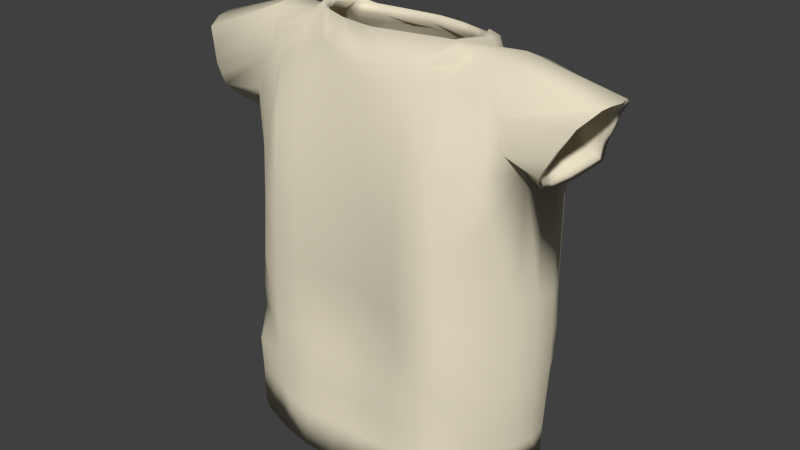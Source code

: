 # Source: shirt.blend  (saved by Blender 2.71.0; exported with 4.5.12 LTS)
import bpy
from mathutils import Matrix  # noqa: F401  (used for matrix-valued properties, if any)

bpy.ops.wm.read_factory_settings(use_empty=True)
scene = bpy.context.scene
scene.name = 'Scene'

# ---- collections
col_collection_1 = bpy.data.collections.new('Collection 1'); scene.collection.children.link(col_collection_1)

# ---- materials (node trees are filled in below, after node groups)
mat_material = bpy.data.materials.new('Material')
mat_material.alpha_threshold = 0.0
mat_material.use_transparent_shadow = False
mat_material.diffuse_color = (0.8, 0.7334, 0.5536, 1.0)
mat_material.roughness = 0.5
mat_material.specular_intensity = 0.0
mat_material.line_color = (0.0, 0.0, 0.0, 1.0)

# ---- material node trees

# ---- world
world_world = bpy.data.worlds.new('World'); scene.world = world_world
world_world.color = (0.05088, 0.05088, 0.05088)
world_world.use_sun_shadow = False
world_world.sun_shadow_jitter_overblur = 0.0
world_world.cycles.sampling_method = 'MANUAL'
world_world.cycles.sample_map_resolution = 256

# ---- meshes
me_torus_002 = bpy.data.meshes.new('Torus.002')
me_torus_002.from_pydata([(5.003, 1.418, -1.045), (4.978, -1.471, -0.9869), (4.971, -1.387, -2.439), (4.948, 1.422, -2.351), (-0.1941, -0.8073, -1.067), (-0.1939, -0.8084, -2.364), (-0.4109, 0.7525, -2.33), (4.979, 0.01458, -0.7347), (4.809, 1.871, -1.729), (3.111, 1.523, -0.9635), (4.978, -1.833, -1.714), (3.115, -1.397, -1.04), (4.978, 0.02256, -2.675), (3.102, -1.339, -2.369), (3.115, 1.4, -2.422), (-0.7386, 0.01518, -0.9017), (-0.5517, 0.9467, -1.714), (-0.237, -1.01, -1.714), (-0.7498, 0.01518, -2.517), (3.093, 0.01525, -0.7285), (3.106, -1.275, -1.728), (3.094, 0.01525, -2.689), (3.107, 1.647, -1.714), (4.978, -0.696, -0.8377), (4.87, 1.672, -2.083), (1.624, 1.465, -0.9539), (4.978, -1.722, -2.106), (1.653, -1.312, -1.094), (4.971, 0.8319, -2.631), (1.698, -1.313, -2.364), (1.62, 1.332, -2.435), (-0.4742, -0.6278, -0.9672), (-0.4916, 0.9205, -2.069), (-0.2745, -0.9041, -2.066), (5.001, 0.7625, -0.8345), (4.902, 1.674, -1.354), (4.059, 1.461, -1.008), (4.978, -1.694, -1.321), (4.047, -1.316, -1.01), (4.978, -0.6664, -2.574), (3.921, -1.384, -2.452), (4.035, 1.391, -2.38), (-0.4902, 0.9189, -1.36), (-0.2739, -0.9033, -1.362), (-0.4615, -0.6341, -2.468), (-0.7953, 0.03866, -1.133), (-0.8528, 0.01521, -2.24), (3.115, -0.7946, -0.8502), (3.114, 0.8237, -0.7888), (4.047, 0.01525, -0.7217), (0.698, 0.012, -0.7594), (3.108, -1.352, -2.102), (3.115, -1.409, -1.323), (4.046, -1.544, -1.714), (1.451, -1.326, -1.714), (3.115, 0.8251, -2.672), (3.115, -0.7929, -2.569), (4.046, 0.01525, -2.692), (0.6926, 0.01525, -2.693), (3.115, 1.543, -2.13), (3.109, 1.613, -1.284), (1.569, 1.635, -1.714), (3.942, 1.789, -1.723), (-0.8019, -0.4517, -2.154), (1.17, -0.711, -0.8901), (1.528, -1.397, -2.088), (1.144, 0.7402, -2.678), (3.988, 1.603, -2.105), (-0.7005, -0.5561, -1.209), (4.047, -0.7378, -0.8166), (4.055, 0.8022, -0.812), (1.178, 0.7221, -0.7762), (4.012, -1.543, -2.113), (4.046, -1.581, -1.311), (1.528, -1.397, -1.339), (4.043, 0.8287, -2.65), (4.032, -0.7164, -2.596), (1.146, -0.711, -2.53), (1.601, 1.55, -2.133), (1.601, 1.55, -1.285), (3.996, 1.659, -1.319), (4.978, -1.074, -0.9266), (4.922, 1.564, -2.243), (0.5548, 1.226, -0.9723), (4.973, -1.521, -2.347), (0.6654, -1.186, -1.081), (4.966, 1.213, -2.522), (0.6527, -1.184, -2.344), (0.4996, 1.313, -2.472), (-0.2637, -0.7252, -1.03), (-0.4031, 0.7794, -2.261), (-0.2133, -0.8301, -2.236), (-0.4502, 0.6956, -2.366), (5.014, 0.9589, -0.9313), (4.971, 1.486, -1.16), (4.53, 1.422, -1.033), (4.978, -1.616, -1.079), (4.524, -1.428, -1.009), (4.978, -1.005, -2.495), (4.437, -1.365, -2.448), (4.488, 1.394, -2.359), (-0.4508, 0.6942, -1.068), (-0.3847, 0.7393, -1.168), (-0.2132, -0.8288, -1.194), (-0.2612, -0.7273, -2.403), (-0.3911, -0.9618, -1.714), (-0.6326, 0.9128, -1.714), (-0.7065, 0.01516, -1.091), (3.115, -1.196, -0.9439), (3.113, 1.059, -0.8657), (4.513, 0.01484, -0.73), (2.364, 0.01525, -0.7319), (3.104, -1.433, -2.264), (3.115, -1.497, -1.158), (4.512, -1.635, -1.714), (2.473, -1.297, -1.714), (3.115, 1.198, -2.583), (3.107, -1.161, -2.477), (4.512, 0.01938, -2.681), (2.363, 0.01525, -2.686), (3.115, 1.509, -2.309), (3.11, 1.542, -1.079), (0.5019, 1.555, -1.714), (3.531, 1.71, -1.718), (4.978, -0.3491, -0.7702), (4.825, 1.809, -1.913), (2.577, 1.492, -0.9584), (4.978, -1.81, -1.922), (2.601, -1.322, -1.056), (4.975, 0.4229, -2.68), (2.595, -1.297, -2.403), (2.576, 1.373, -2.43), (-0.7042, -0.4285, -0.92), (-0.5351, 0.9806, -1.896), (-0.249, -0.9547, -1.896), (-0.4165, 0.5389, -2.467), (4.988, 0.3959, -0.7472), (4.84, 1.819, -1.544), (3.583, 1.484, -0.9817), (4.978, -1.786, -1.506), (3.581, -1.35, -1.019), (4.978, -0.334, -2.637), (3.507, -1.266, -2.385), (3.577, 1.38, -2.404), (-0.5017, 0.6107, -0.8971), (-0.5352, 0.9804, -1.532), (-0.2486, -0.9545, -1.532), (-0.7256, -0.503, -2.511), (-0.7125, 0.01516, -2.333), (3.102, -0.3897, -0.771), (3.102, 0.4202, -0.7253), (3.581, 0.01525, -0.7206), (3.113, -1.29, -1.919), (3.115, -1.311, -1.508), (3.581, -1.403, -1.714), (0.3853, -1.181, -1.714), (3.103, 0.4202, -2.698), (3.103, -0.3897, -2.647), (3.581, 0.01525, -2.697), (3.111, 1.617, -1.928), (3.107, 1.654, -1.499), (2.534, 1.635, -1.714), (4.361, 1.851, -1.727), (-0.4645, -0.7697, -2.043), (-0.8464, -0.2056, -2.23), (-0.5638, -0.5009, -2.257), (1.535, -1.074, -0.9867), (0.5698, -0.3479, -0.7778), (2.498, -0.7528, -0.8598), (0.5572, -0.9292, -0.8964), (1.58, -1.427, -2.237), (1.485, -1.356, -1.917), (2.512, -1.391, -2.095), (0.4411, -1.231, -2.086), (1.521, 1.103, -2.592), (0.6046, 0.3403, -2.68), (2.489, 0.7826, -2.672), (0.525, 0.8507, -2.65), (4.021, 1.514, -2.27), (3.957, 1.724, -1.925), (3.56, 1.545, -2.12), (4.419, 1.637, -2.091), (-0.4635, -0.7694, -1.382), (-0.8099, -0.407, -1.23), (-0.5697, -0.5011, -1.175), (-0.6927, 0.4863, -1.195), (-0.6186, 0.7576, -1.369), (-0.281, 0.03104, -3.166), (-0.8038, 0.3966, -2.185), (-0.6194, 0.7588, -2.061), (-0.5604, 0.4612, -2.28), (4.047, -1.111, -0.9066), (4.047, -0.3764, -0.7469), (4.512, -0.7066, -0.8266), (3.581, -0.7779, -0.8275), (4.048, 0.4166, -0.7332), (4.061, 1.013, -0.9019), (4.53, 0.7833, -0.8275), (3.581, 0.8262, -0.796), (0.5954, 0.3322, -0.739), (1.534, 0.9693, -0.8544), (2.498, 0.7826, -0.7897), (0.6065, 0.7671, -0.7472), (3.951, -1.414, -2.282), (4.046, -1.586, -1.925), (4.5, -1.633, -2.109), (3.561, -1.434, -2.111), (4.046, -1.571, -1.503), (4.047, -1.563, -1.136), (4.512, -1.592, -1.317), (3.581, -1.523, -1.314), (1.485, -1.356, -1.511), (1.579, -1.427, -1.19), (2.515, -1.409, -1.331), (0.4409, -1.232, -1.341), (4.04, 1.202, -2.547), (4.045, 0.4212, -2.691), (4.506, 0.831, -2.636), (3.58, 0.8263, -2.665), (4.046, -0.3677, -2.664), (3.965, -1.032, -2.508), (4.51, -0.6823, -2.585), (3.574, -0.767, -2.588), (0.7068, -0.3341, -2.685), (1.521, -1.074, -2.436), (2.49, -0.7528, -2.56), (0.5255, -0.926, -2.522), (1.621, 1.508, -2.318), (1.585, 1.592, -1.928), (0.5024, 1.434, -2.122), (2.559, 1.553, -2.132), (1.585, 1.592, -1.5), (1.62, 1.508, -1.072), (0.5023, 1.434, -1.306), (2.559, 1.58, -1.285), (3.957, 1.768, -1.519), (4.041, 1.51, -1.122), (3.558, 1.632, -1.297), (4.44, 1.684, -1.342), (-0.3645, -0.7064, -2.231), (0.5795, -0.9991, -0.9566), (0.4746, -1.277, -2.247), (0.5565, 1.026, -2.609), (4.466, 1.529, -2.252), (-0.398, -0.8799, -1.528), (-0.6323, 0.2491, -2.34), (3.581, -1.156, -0.919), (3.58, 0.4221, -0.7259), (0.3304, 0.6872, -0.7303), (3.52, -1.405, -2.278), (3.581, -1.481, -1.504), (0.4125, -1.187, -1.518), (3.578, 1.205, -2.568), (3.581, -0.3877, -2.665), (0.379, -0.8222, -2.565), (2.573, 1.512, -2.315), (2.546, 1.614, -1.5), (4.386, 1.812, -1.535), (-0.3975, -0.8805, -1.9), (-0.7134, -0.2633, -2.3), (2.55, -1.137, -0.9538), (2.414, -0.3688, -0.7781), (0.3214, -0.6625, -0.8343), (2.545, -1.436, -2.253), (2.489, -1.351, -1.918), (0.4125, -1.187, -1.91), (2.545, 1.161, -2.588), (2.405, 0.3989, -2.698), (0.3787, 0.8518, -2.668), (3.576, 1.484, -2.292), (3.543, 1.66, -1.929), (4.377, 1.789, -1.918), (-0.3636, -0.7052, -1.2), (-0.7199, -0.264, -1.129), (0.9594, 0.05117, -2.811), (-0.5285, 0.5714, -1.193), (-0.6086, 0.8474, -1.528), (-0.6081, 0.8482, -1.9), (-0.53, 0.5753, -2.238), (4.512, -1.084, -0.9133), (4.512, -0.3575, -0.7628), (3.581, -0.3895, -0.7496), (4.519, 0.4044, -0.7426), (4.54, 0.985, -0.9222), (3.583, 1.047, -0.8798), (2.414, 0.3989, -0.7282), (2.55, 1.024, -0.8597), (0.6232, 0.9513, -0.7958), (4.459, -1.465, -2.277), (4.512, -1.666, -1.922), (3.58, -1.457, -1.924), (4.512, -1.62, -1.506), (4.512, -1.555, -1.145), (3.581, -1.525, -1.142), (2.489, -1.353, -1.51), (2.549, -1.465, -1.172), (0.4731, -1.277, -1.179), (4.502, 1.211, -2.529), (4.51, 0.4224, -2.683), (3.581, 0.4202, -2.697), (4.512, -0.3441, -2.646), (4.472, -1.001, -2.505), (3.524, -1.1, -2.497), (2.405, -0.3688, -2.64), (2.543, -1.126, -2.469), (0.5566, -0.9973, -2.465), (0.5066, 1.375, -2.338), (0.5019, 1.495, -1.917), (2.546, 1.61, -1.928), (0.5019, 1.495, -1.51), (0.5093, 1.367, -1.087), (2.572, 1.522, -1.075), (3.537, 1.708, -1.504), (3.579, 1.509, -1.096), (4.502, 1.489, -1.146), (-0.102, 0.6534, -0.8749), (-0.09774, 0.7364, -2.544), (-0.1033, -0.6913, -2.507), (-0.1077, -0.6602, -0.8835), (-0.8094, 0.02513, -1.182), (-0.8094, 0.1101, -1.181), (-0.8094, 0.1938, -1.192), (-0.8094, 0.2751, -1.211), (-0.7958, 0.2531, -2.186), (-0.7977, 0.1039, -2.224), (-0.8094, 0.02513, -2.238), (-0.8094, -0.05982, -2.234), (-0.8094, -0.1435, -2.222), (-0.8094, -0.2248, -2.203), (-0.8094, -0.3024, -2.177), (-0.8094, -0.3752, -2.144), (-0.8094, -0.4422, -2.104), (-0.8094, -0.5989, -1.954), (-0.8094, -0.6339, -1.895), (-0.8094, -0.6592, -1.834), (-0.8094, -0.6745, -1.771), (-0.8094, -0.6797, -1.707), (-0.8081, -0.296, -1.23), (-0.8094, -0.2248, -1.211), (-0.8094, -0.1435, -1.192), (-0.8094, -0.05982, -1.183), (4.385, 1.098, -1.082), (4.363, -1.132, -1.027), (4.357, -1.067, -2.399), (4.337, 1.101, -2.315), (-0.1861, -0.6197, -1.102), (-0.1859, -0.6206, -2.328), (-0.4071, 0.6489, -2.312), (4.364, 0.0146, -0.7889), (4.214, 1.448, -1.728), (2.721, 1.179, -1.005), (4.363, -1.411, -1.714), (2.725, -1.075, -1.077), (4.363, 0.02076, -2.622), (2.713, -1.03, -2.332), (2.724, 1.084, -2.383), (-0.5759, -0.02333, -0.9156), (-0.5006, 0.734, -1.714), (-0.2238, -0.7763, -1.714), (-0.6748, 0.01507, -2.472), (2.705, 0.01511, -0.7829), (2.717, -0.9803, -1.727), (2.706, 0.01512, -2.635), (2.718, 1.275, -1.714), (4.363, -0.5339, -0.8861), (4.268, 1.294, -2.062), (1.413, 1.134, -0.9959), (4.363, -1.326, -2.084), (1.438, -1.009, -1.128), (4.357, 0.6454, -2.58), (1.478, -1.01, -2.328), (1.41, 1.031, -2.395), (-0.4324, -0.4812, -1.008), (-0.4477, 0.7138, -2.049), (-0.2568, -0.6945, -2.047), (4.384, 0.5919, -0.8831), (4.297, 1.295, -1.374), (3.554, 1.131, -1.047), (4.363, -1.304, -1.342), (3.544, -1.013, -1.049), (4.363, -0.511, -2.526), (3.433, -1.065, -2.411), (3.534, 1.077, -2.343), (-0.4465, 0.7126, -1.379), (-0.2563, -0.6938, -1.381), (-0.4213, -0.486, -2.426), (-0.6485, -0.6162, -1.714), (-0.6899, 0.7148, -1.719), (-0.7621, 0.01509, -1.186), (-0.7702, 0.03043, -2.222), (2.725, -0.6099, -0.8979), (2.724, 0.6391, -0.8399), (3.544, 0.01511, -0.7766), (0.5986, 0.01261, -0.8121), (2.718, -1.04, -2.08), (2.725, -1.084, -1.344), (3.544, -1.189, -1.714), (1.261, -1.02, -1.714), (2.725, 0.6401, -2.619), (2.724, -0.6086, -2.521), (3.544, 0.01512, -2.638), (0.5938, 0.01512, -2.638), (2.724, 1.194, -2.107), (2.719, 1.248, -1.308), (1.365, 1.265, -1.714), (3.452, 1.384, -1.722), (-0.6843, -0.4259, -2.05), (1.013, -0.5454, -0.9356), (1.328, -1.075, -2.067), (0.9913, 0.5746, -2.624), (3.492, 1.24, -2.083), (-0.6857, -0.4259, -1.379), (-0.6863, 0.5383, -1.347), (-0.7211, 0.5123, -2.108), (3.544, -0.566, -0.8662), (3.551, 0.6225, -0.8618), (1.021, 0.5606, -0.828), (3.514, -1.188, -2.091), (3.544, -1.217, -1.333), (1.328, -1.075, -1.36), (3.541, 0.643, -2.598), (3.531, -0.5496, -2.547), (0.9927, -0.5454, -2.485), (1.393, 1.2, -2.11), (1.393, 1.2, -1.309), (3.5, 1.284, -1.341), (4.363, -0.8253, -0.97), (4.314, 1.211, -2.213), (0.4468, 0.9933, -0.987), (4.359, -1.171, -2.312), (0.5699, -0.9121, -1.116), (4.353, 0.9392, -2.477), (0.5588, -0.9104, -2.309), (0.4241, 1.016, -2.43), (-0.2473, -0.5564, -1.068), (-0.355, 0.5746, -2.232), (-0.2029, -0.6373, -2.207), (-0.4113, 0.5402, -2.33), (4.395, 0.7435, -0.9745), (4.357, 1.15, -1.19), (3.969, 1.101, -1.07), (4.363, -1.244, -1.114), (3.964, -1.099, -1.048), (4.363, -0.7719, -2.451), (3.887, -1.05, -2.407), (3.932, 1.079, -2.323), (-0.4119, 0.5392, -1.104), (-0.3538, 0.5739, -1.198), (-0.2029, -0.6363, -1.222), (-0.2451, -0.558, -2.364), (-0.3593, -0.739, -1.714), (-0.5717, 0.7078, -1.714), (-0.6367, 0.01505, -1.125), (2.725, -0.9196, -0.9864), (2.723, 0.8205, -0.9125), (3.954, 0.01481, -0.7844), (2.064, 0.01511, -0.7862), (2.715, -1.103, -2.234), (2.725, -1.152, -1.189), (3.953, -1.259, -1.714), (2.16, -0.9978, -1.714), (2.724, 0.9278, -2.535), (2.718, -0.8926, -2.435), (3.953, 0.01831, -2.627), (2.064, 0.01512, -2.632), (2.724, 1.168, -2.276), (2.72, 1.193, -1.114), (0.4261, 1.204, -1.714), (3.091, 1.323, -1.717), (4.363, -0.2661, -0.8223), (4.228, 1.399, -1.902), (2.251, 1.155, -1.0), (4.363, -1.393, -1.91), (2.272, -1.017, -1.092), (4.361, 0.3298, -2.626), (2.267, -0.9977, -2.364), (2.251, 1.063, -2.39), (-0.5845, -0.3336, -0.955), (-0.486, 0.7602, -1.886), (-0.2343, -0.7335, -1.886), (-0.3887, 0.4222, -2.43), (4.372, 0.3089, -0.8006), (4.242, 1.407, -1.554), (3.136, 1.148, -1.022), (4.363, -1.375, -1.518), (3.134, -1.038, -1.057), (4.363, -0.2544, -2.586), (3.069, -0.974, -2.348), (3.131, 1.068, -2.366), (-0.3973, 0.4363, -0.9136), (-0.4861, 0.76, -1.542), (-0.234, -0.7333, -1.542), (-0.6535, -0.3848, -2.467), (-0.6421, 0.01505, -2.299), (2.713, -0.2974, -0.8231), (2.713, 0.3276, -0.78), (3.134, 0.01511, -0.7755), (2.723, -0.9922, -1.908), (2.725, -1.008, -1.519), (3.134, -1.08, -1.714), (0.3236, -0.908, -1.714), (2.714, 0.3276, -2.643), (2.714, -0.2974, -2.595), (3.134, 0.01512, -2.642), (2.721, 1.252, -1.916), (2.717, 1.28, -1.511), (2.214, 1.265, -1.714), (3.82, 1.432, -1.726), (-0.3884, -0.6024, -2.041), (-0.6933, -0.2275, -2.2), (-0.6628, -0.5249, -1.902), (-0.5112, -0.3833, -2.227), (1.335, -0.8256, -1.027), (0.4858, -0.2651, -0.8295), (2.182, -0.5776, -0.907), (0.4747, -0.7138, -0.9415), (1.374, -1.098, -2.207), (1.291, -1.043, -1.905), (2.194, -1.07, -2.074), (0.3726, -0.947, -2.065), (1.322, 0.8544, -2.543), (0.5603, 0.2751, -2.649), (2.174, 0.6074, -2.619), (0.4465, 0.6599, -2.598), (3.522, 1.171, -2.239), (3.465, 1.334, -1.913), (3.116, 1.196, -2.097), (3.871, 1.267, -2.069), (-0.3874, -0.6021, -1.388), (-0.7983, -0.3243, -1.247), (-0.5164, -0.3834, -1.205), (-0.7259, 0.4044, -1.26), (-0.5594, 0.588, -1.388), (-0.4718, 0.3573, -1.209), (-0.6866, 0.681, -1.502), (-0.7483, 0.3226, -2.175), (-0.5601, 0.589, -2.041), (-0.6898, 0.6661, -1.947), (-0.5644, 0.4368, -2.194), (3.544, -0.8542, -0.9512), (3.544, -0.2871, -0.8003), (3.953, -0.542, -0.8756), (3.134, -0.597, -0.8765), (3.545, 0.3249, -0.7874), (3.556, 0.7849, -0.9467), (3.969, 0.6079, -0.8765), (3.135, 0.641, -0.8467), (0.5084, 0.2598, -0.7928), (1.334, 0.7515, -0.9019), (2.182, 0.6074, -0.8408), (0.5181, 0.5954, -0.8006), (3.46, -1.088, -2.25), (3.544, -1.221, -1.913), (3.943, -1.257, -2.087), (3.117, -1.104, -2.088), (3.544, -1.209, -1.515), (3.544, -1.203, -1.168), (3.953, -1.225, -1.339), (3.134, -1.172, -1.336), (1.291, -1.043, -1.522), (1.374, -1.098, -1.219), (2.197, -1.084, -1.352), (0.3725, -0.9472, -1.361), (3.538, 0.9308, -2.501), (3.543, 0.3284, -2.637), (3.948, 0.6447, -2.585), (3.133, 0.6411, -2.612), (3.544, -0.2804, -2.611), (3.473, -0.7934, -2.464), (3.952, -0.5232, -2.536), (3.128, -0.5886, -2.54), (0.4721, -0.2651, -2.601), (1.323, -0.8256, -2.396), (2.174, -0.5776, -2.513), (0.4469, -0.7113, -2.477), (1.41, 1.167, -2.284), (1.379, 1.232, -1.916), (0.4266, 1.11, -2.099), (2.236, 1.202, -2.109), (1.379, 1.232, -1.512), (1.41, 1.167, -1.108), (0.4265, 1.11, -1.328), (2.235, 1.223, -1.309), (3.465, 1.368, -1.529), (3.539, 1.169, -1.154), (3.114, 1.263, -1.32), (3.89, 1.303, -1.362), (-0.3359, -0.5419, -2.202), (0.4944, -0.7678, -0.9984), (0.4021, -0.9821, -2.217), (0.4742, 0.795, -2.559), (3.912, 1.183, -2.221), (-0.3654, -0.6758, -1.538), (-0.6136, 0.3321, -2.258), (3.134, -0.8885, -0.9629), (3.134, 0.3291, -0.7805), (0.2653, 0.5895, -0.7839), (3.081, -1.081, -2.246), (3.134, -1.14, -1.515), (0.3475, -0.9127, -1.528), (3.132, 0.9331, -2.521), (3.134, -0.2959, -2.612), (0.318, -0.6312, -2.518), (2.248, 1.171, -2.281), (2.224, 1.249, -1.512), (3.842, 1.402, -1.545), (-0.365, -0.6762, -1.889), (-0.6428, -0.1998, -2.267), (2.227, -0.874, -0.9958), (2.108, -0.2813, -0.8298), (0.2921, -0.521, -0.879), (2.223, -1.105, -2.222), (2.174, -1.039, -1.906), (0.3475, -0.9127, -1.899), (2.223, 0.8997, -2.539), (2.1, 0.3112, -2.643), (0.3178, 0.6608, -2.614), (3.13, 1.149, -2.26), (3.101, 1.285, -1.917), (3.835, 1.384, -1.906), (-0.3351, -0.541, -1.228), (-0.6486, -0.2004, -1.161), (-0.5284, 0.2214, -1.161), (-0.4802, 0.4444, -1.222), (-0.5506, 0.6574, -1.538), (-0.5502, 0.658, -1.889), (-0.4774, 0.4666, -2.202), (3.953, -0.8333, -0.9575), (3.953, -0.2725, -0.8154), (3.134, -0.2973, -0.8029), (3.959, 0.3154, -0.7962), (3.978, 0.7636, -0.9659), (3.137, 0.8118, -0.9259), (2.108, 0.3112, -0.7827), (2.227, 0.7935, -0.9069), (0.5328, 0.7375, -0.8466), (3.906, -1.127, -2.246), (3.953, -1.282, -1.911), (3.133, -1.121, -1.912), (3.953, -1.247, -1.517), (3.953, -1.197, -1.176), (3.134, -1.173, -1.174), (2.174, -1.041, -1.521), (2.227, -1.127, -1.202), (0.4008, -0.9824, -1.208), (3.945, 0.9379, -2.484), (3.951, 0.3294, -2.629), (3.134, 0.3277, -2.643), (3.953, -0.2622, -2.594), (3.918, -0.7695, -2.46), (3.084, -0.846, -2.454), (2.1, -0.2813, -2.588), (2.222, -0.8659, -2.427), (0.4743, -0.7664, -2.423), (0.4303, 1.064, -2.303), (0.4261, 1.157, -1.906), (2.224, 1.246, -1.916), (0.4261, 1.157, -1.522), (0.4326, 1.059, -1.122), (2.247, 1.178, -1.111), (3.095, 1.322, -1.515), (3.133, 1.168, -1.13), (3.945, 1.153, -1.178), (-0.1086, 0.5243, -0.9214), (-0.1013, 0.5988, -2.497), (-0.11, -0.508, -2.494), (-0.11, -0.5062, -0.9293), (-0.06133, 0.5767, -3.103), (-0.1822, -0.5275, -3.091), (0.9042, 0.4155, -2.847), (0.8304, -0.3101, -2.838), (0.5313, -0.6649, -2.932), (0.6151, 0.7275, -2.895), (0.2238, 0.7483, -3.033), (0.2581, -0.6535, -3.005), (-0.1091, 0.04601, -3.128), (0.8101, 0.07138, -2.863), (0.02527, 0.457, -3.066), (-0.06081, -0.3195, -3.109), (0.8106, 0.3447, -2.886), (0.6956, -0.2273, -2.838), (0.478, -0.4813, -2.955), (0.5535, 0.5677, -2.923), (0.1918, 0.5918, -2.998), (0.2238, -0.4866, -3.008), (0.9234, -0.1553, -2.819), (0.9394, 0.2343, -2.836), (-0.265, -0.2533, -3.135), (-0.2172, 0.3209, -3.139), (0.6935, -0.5017, -2.888), (0.3977, -0.6734, -2.964), (0.798, 0.5707, -2.871), (0.4359, 0.7596, -2.96), (-0.1447, -0.4445, -3.118), (0.0977, 0.6754, -3.064), (0.03794, -0.5905, -3.048), (-0.05387, 0.253, -3.11), (-0.1097, -0.1501, -3.125), (0.8159, 0.2101, -2.882), (0.7596, -0.0759, -2.849), (0.5717, -0.3614, -2.898), (0.3606, -0.4892, -2.978), (0.6901, 0.4683, -2.909), (0.3819, 0.5919, -2.956), (0.2409, -0.5701, -3.006), (0.1085, 0.5244, -3.032), (0.0583, -0.424, -3.076), (0.5317, -0.5777, -2.934), (0.8164, -0.01476, -2.882), (0.8574, 0.3801, -2.866), (0.5936, 0.6597, -2.905), (0.2243, 0.683, -3.012), (-0.01803, 0.5168, -3.084), (-0.2087, 0.0384, -3.161), (0.04812, -0.5073, -3.062), (0.3874, -0.6067, -2.975), (0.8776, 0.2222, -2.859), (0.7243, 0.5199, -2.895), (0.4089, 0.6714, -2.958), (0.1031, 0.5999, -3.048), (-0.1134, 0.2776, -3.123), (-0.1767, -0.203, -3.139), (-0.4349, -0.02916, -0.3247), (0.828, -0.03234, -0.689), (-0.4371, -0.4283, -0.3462), (-0.2637, 0.5135, -0.3975), (0.7074, -0.3922, -0.6608), (0.7795, 0.2879, -0.6402), (0.5714, 0.6376, -0.5449), (0.4455, -0.6805, -0.6205), (0.1096, 0.6492, -0.4865), (0.05927, -0.7046, -0.5177), (-0.3441, -0.05489, -0.386), (0.6821, -0.03173, -0.6957), (-0.3539, -0.3531, -0.4182), (-0.1974, 0.392, -0.4453), (0.5744, -0.3095, -0.6718), (0.6412, 0.2154, -0.6519), (0.4726, 0.5451, -0.5657), (0.3628, -0.5654, -0.6146), (0.04112, 0.5036, -0.4984), (0.008931, -0.5533, -0.5135), (-0.4458, -0.254, -0.3359), (-0.3967, 0.2512, -0.356), (0.7677, -0.2123, -0.6749), (0.8038, 0.1278, -0.6646), (0.6868, 0.4654, -0.5937), (0.3346, 0.6682, -0.5301), (0.5765, -0.5495, -0.6411), (0.2524, -0.7057, -0.5696), (-0.08859, 0.6189, -0.456), (-0.2329, -0.6315, -0.431), (-0.363, -0.2228, -0.4016), (-0.3246, 0.2, -0.4119), (0.6282, -0.1706, -0.6837), (0.6617, 0.09185, -0.6738), (0.5569, 0.3803, -0.6088), (0.2397, 0.553, -0.5556), (0.4686, -0.4374, -0.6585), (0.1788, -0.558, -0.5675), (-0.3913, -0.4037, -0.3837), (0.04111, -0.6357, -0.5078), (-0.3839, -0.04841, -0.3565), (-0.2192, 0.4686, -0.4226), (-0.09532, 0.469, -0.4955), (-0.185, -0.4875, -0.4655), (0.4042, -0.6361, -0.6028), (0.6409, -0.3508, -0.6663), (0.755, -0.03203, -0.6923), (0.7104, 0.2517, -0.6461), (0.5333, 0.594, -0.5564), (0.07535, 0.5755, -0.4821), (-0.3988, -0.2369, -0.3694), (-0.3469, 0.2286, -0.3852), (-0.1908, -0.5776, -0.4486), (0.2156, -0.6318, -0.5533), (0.5225, -0.4935, -0.6498), (0.698, -0.1914, -0.6793), (0.7327, 0.1098, -0.6692), (0.6219, 0.4228, -0.6012), (0.2932, 0.6041, -0.5429), (-0.09195, 0.5118, -0.4757)], [], [(239, 104, 5, 91), (240, 89, 4, 85), (241, 91, 5, 87), (242, 92, 6, 88), (243, 82, 3, 100), (244, 105, 17, 146), (245, 135, 18, 148), (246, 108, 11, 140), (247, 150, 19, 151), (249, 112, 13, 142), (250, 153, 20, 154), (251, 146, 17, 155), (252, 116, 14, 143), (253, 157, 21, 158), (255, 120, 14, 131), (256, 160, 22, 161), (257, 137, 8, 162), (258, 163, 33, 134), (259, 147, 44, 165), (260, 166, 27, 128), (261, 167, 64, 168), (262, 318, 132, 31, 169), (263, 170, 29, 130), (264, 171, 65, 172), (265, 134, 33, 173), (266, 174, 30, 131), (267, 175, 66, 176), (269, 178, 41, 143), (270, 179, 67, 180), (271, 125, 24, 181), (272, 182, 43, 103), (273, 183, 68, 184), (107, 15, 144, 101, 102, 275), (279, 191, 38, 97), (280, 192, 69, 193), (281, 149, 47, 194), (282, 195, 49, 110), (283, 196, 70, 197), (284, 109, 48, 198), (285, 199, 50, 111), (286, 200, 71, 201), (288, 203, 40, 99), (289, 204, 72, 205), (290, 152, 51, 206), (291, 207, 53, 114), (292, 208, 73, 209), (293, 113, 52, 210), (294, 211, 54, 115), (295, 212, 74, 213), (296, 103, 43, 214), (297, 215, 41, 100), (298, 216, 75, 217), (299, 156, 55, 218), (300, 219, 57, 118), (301, 220, 76, 221), (302, 117, 56, 222), (303, 223, 58, 119), (304, 224, 77, 225), (305, 104, 44, 226), (306, 227, 30, 88), (307, 228, 78, 229), (308, 159, 59, 230), (309, 231, 61, 122), (310, 232, 79, 233), (311, 121, 60, 234), (312, 235, 62, 123), (313, 236, 80, 237), (314, 94, 35, 238), (163, 239, 91, 33), (63, 165, 239, 163), (165, 44, 104, 239), (166, 240, 85, 27), (64, 169, 240, 166), (169, 31, 89, 240), (170, 241, 87, 29), (65, 173, 241, 170), (173, 33, 91, 241), (174, 242, 88, 30), (66, 177, 242, 174), (178, 243, 100, 41), (67, 181, 243, 178), (181, 24, 82, 243), (182, 244, 146, 43), (188, 245, 148, 46), (191, 246, 140, 38), (69, 194, 246, 191), (194, 47, 108, 246), (195, 247, 151, 49), (70, 198, 247, 195), (198, 48, 150, 247), (71, 202, 248, 199), (190, 278, 92, 135, 245), (203, 249, 142, 40), (72, 206, 249, 203), (206, 51, 112, 249), (207, 250, 154, 53), (73, 210, 250, 207), (210, 52, 153, 250), (211, 251, 155, 54), (74, 214, 251, 211), (214, 43, 146, 251), (215, 252, 143, 41), (75, 218, 252, 215), (218, 55, 116, 252), (219, 253, 158, 57), (76, 222, 253, 219), (222, 56, 157, 253), (77, 226, 254, 223), (226, 44, 147, 317, 254), (227, 255, 131, 30), (78, 230, 255, 227), (230, 59, 120, 255), (231, 256, 161, 61), (79, 234, 256, 231), (234, 60, 160, 256), (235, 257, 162, 62), (80, 238, 257, 235), (238, 35, 137, 257), (105, 258, 134, 17), (164, 259, 165, 63), (46, 148, 259, 164), (148, 18, 147, 259), (108, 260, 128, 11), (47, 168, 260, 108), (168, 64, 166, 260), (149, 261, 168, 47), (19, 111, 261, 149), (111, 50, 167, 261), (167, 262, 169, 64), (112, 263, 130, 13), (51, 172, 263, 112), (172, 65, 170, 263), (152, 264, 172, 51), (20, 115, 264, 152), (115, 54, 171, 264), (171, 265, 173, 65), (54, 155, 265, 171), (155, 17, 134, 265), (116, 266, 131, 14), (55, 176, 266, 116), (176, 66, 174, 266), (156, 267, 176, 55), (21, 119, 267, 156), (119, 58, 175, 267), (175, 268, 177, 66), (120, 269, 143, 14), (59, 180, 269, 120), (180, 67, 178, 269), (159, 270, 180, 59), (22, 123, 270, 159), (123, 62, 179, 270), (179, 271, 181, 67), (62, 162, 271, 179), (162, 8, 125, 271), (89, 272, 103, 4), (31, 184, 272, 89), (184, 68, 182, 272), (132, 273, 184, 31), (15, 107, 273, 132), (107, 45, 183, 273), (714, 704, 674, 695), (101, 287, 83, 310, 102), (102, 42, 186, 275), (42, 145, 276, 186), (145, 16, 106, 276), (16, 133, 277, 106), (133, 32, 189, 277), (32, 90, 278, 189), (188, 278, 245), (81, 279, 97, 1), (23, 193, 279, 81), (193, 69, 191, 279), (124, 280, 193, 23), (7, 110, 280, 124), (110, 49, 192, 280), (192, 281, 194, 69), (49, 151, 281, 192), (151, 19, 149, 281), (136, 282, 110, 7), (34, 197, 282, 136), (197, 70, 195, 282), (93, 283, 197, 34), (0, 95, 283, 93), (95, 36, 196, 283), (196, 284, 198, 70), (36, 138, 284, 196), (138, 9, 109, 284), (150, 285, 111, 19), (48, 201, 285, 150), (201, 71, 199, 285), (109, 286, 201, 48), (9, 126, 286, 109), (126, 25, 200, 286), (200, 287, 202, 71), (25, 83, 287, 200), (185, 45, 107, 275), (84, 288, 99, 2), (26, 205, 288, 84), (205, 72, 203, 288), (127, 289, 205, 26), (10, 114, 289, 127), (114, 53, 204, 289), (204, 290, 206, 72), (53, 154, 290, 204), (154, 20, 152, 290), (139, 291, 114, 10), (37, 209, 291, 139), (209, 73, 207, 291), (96, 292, 209, 37), (1, 97, 292, 96), (97, 38, 208, 292), (208, 293, 210, 73), (38, 140, 293, 208), (140, 11, 113, 293), (153, 294, 115, 20), (52, 213, 294, 153), (213, 74, 211, 294), (113, 295, 213, 52), (11, 128, 295, 113), (128, 27, 212, 295), (212, 296, 214, 74), (27, 85, 296, 212), (85, 4, 103, 296), (86, 297, 100, 3), (28, 217, 297, 86), (217, 75, 215, 297), (129, 298, 217, 28), (12, 118, 298, 129), (118, 57, 216, 298), (216, 299, 218, 75), (57, 158, 299, 216), (158, 21, 156, 299), (141, 300, 118, 12), (39, 221, 300, 141), (221, 76, 219, 300), (98, 301, 221, 39), (2, 99, 301, 98), (99, 40, 220, 301), (220, 302, 222, 76), (40, 142, 302, 220), (142, 13, 117, 302), (157, 303, 119, 21), (56, 225, 303, 157), (225, 77, 223, 303), (117, 304, 225, 56), (13, 130, 304, 117), (130, 29, 224, 304), (224, 305, 226, 77), (29, 87, 305, 224), (87, 5, 104, 305), (90, 306, 88, 6), (32, 229, 306, 90), (229, 78, 227, 306), (133, 307, 229, 32), (16, 122, 307, 133), (122, 61, 228, 307), (228, 308, 230, 78), (61, 161, 308, 228), (161, 22, 159, 308), (145, 309, 122, 16), (42, 233, 309, 145), (233, 79, 231, 309), (102, 310, 233, 42), (83, 25, 232, 310), (232, 311, 234, 79), (25, 126, 311, 232), (126, 9, 121, 311), (160, 312, 123, 22), (60, 237, 312, 160), (237, 80, 235, 312), (121, 313, 237, 60), (9, 138, 313, 121), (138, 36, 236, 313), (236, 314, 238, 80), (36, 95, 314, 236), (95, 0, 94, 314), (90, 6, 92, 278), (202, 287, 101, 144, 315, 248), (242, 177, 268, 316, 135, 92), (587, 436, 346, 449), (588, 430, 345, 434), (589, 432, 346, 436), (590, 433, 347, 437), (591, 445, 344, 427), (592, 491, 358, 450), (593, 493, 359, 480), (594, 485, 352, 453), (595, 496, 360, 495), (597, 487, 354, 457), (598, 499, 361, 498), (599, 500, 358, 491), (600, 488, 355, 461), (601, 503, 362, 502), (603, 476, 355, 465), (604, 506, 363, 505), (605, 507, 349, 482), (606, 479, 374, 508), (607, 511, 385, 492), (608, 473, 368, 512), (609, 514, 407, 513), (610, 515, 372, 477, 666), (611, 475, 370, 516), (612, 518, 408, 517), (613, 519, 374, 479), (614, 476, 371, 520), (615, 522, 409, 521), (617, 488, 382, 524), (618, 526, 410, 525), (619, 527, 365, 470), (620, 448, 384, 528), (621, 530, 411, 529), (622, 452, 388, 531), (623, 533, 412, 532), (624, 534, 387, 451), (625, 537, 413, 536), (627, 442, 379, 539), (628, 541, 414, 540), (629, 542, 390, 494), (630, 455, 392, 543), (631, 545, 415, 544), (632, 546, 391, 454), (633, 456, 393, 547), (634, 549, 416, 548), (636, 444, 381, 551), (637, 553, 417, 552), (638, 554, 394, 497), (639, 459, 396, 555), (640, 557, 418, 556), (641, 558, 395, 458), (642, 460, 397, 559), (643, 561, 419, 560), (644, 562, 384, 448), (645, 445, 382, 563), (646, 565, 420, 564), (647, 566, 398, 501), (648, 463, 400, 567), (649, 569, 421, 568), (650, 570, 399, 462), (651, 464, 401, 571), (652, 573, 422, 572), (653, 574, 385, 449), (654, 433, 371, 575), (655, 577, 423, 576), (656, 578, 402, 504), (657, 467, 404, 579), (658, 581, 424, 580), (659, 582, 403, 466), (660, 468, 405, 583), (661, 585, 425, 584), (662, 586, 376, 439), (508, 374, 436, 587), (406, 508, 587, 511), (511, 587, 449, 385), (512, 368, 430, 588), (407, 512, 588, 515), (515, 588, 434, 372), (516, 370, 432, 589), (408, 516, 589, 519), (519, 589, 436, 374), (520, 371, 433, 590), (409, 520, 590, 523), (524, 382, 445, 591), (410, 524, 591, 527), (527, 591, 427, 365), (528, 384, 491, 592), (535, 389, 493, 593), (413, 535, 593, 538), (539, 379, 485, 594), (414, 539, 594, 542), (542, 594, 453, 390), (543, 392, 496, 595), (415, 543, 595, 546), (546, 595, 495, 391), (416, 547, 596, 550), (538, 593, 480, 437, 626), (551, 381, 487, 597), (417, 551, 597, 554), (554, 597, 457, 394), (555, 396, 499, 598), (418, 555, 598, 558), (558, 598, 498, 395), (559, 397, 500, 599), (419, 559, 599, 562), (562, 599, 491, 384), (563, 382, 488, 600), (420, 563, 600, 566), (566, 600, 461, 398), (567, 400, 503, 601), (421, 567, 601, 570), (570, 601, 502, 399), (422, 571, 602, 574), (574, 602, 665, 492, 385), (575, 371, 476, 603), (423, 575, 603, 578), (578, 603, 465, 402), (579, 404, 506, 604), (424, 579, 604, 582), (582, 604, 505, 403), (583, 405, 507, 605), (425, 583, 605, 586), (586, 605, 482, 376), (450, 358, 479, 606), (386, 450, 606, 510), (510, 606, 508, 406), (509, 406, 511, 607), (389, 509, 607, 493), (493, 607, 492, 359), (453, 352, 473, 608), (390, 453, 608, 514), (514, 608, 512, 407), (494, 390, 514, 609), (360, 494, 609, 456), (456, 609, 513, 393), (513, 407, 515, 610), (457, 354, 475, 611), (394, 457, 611, 518), (518, 611, 516, 408), (497, 394, 518, 612), (361, 497, 612, 460), (460, 612, 517, 397), (517, 408, 519, 613), (397, 517, 613, 500), (500, 613, 479, 358), (461, 355, 476, 614), (398, 461, 614, 522), (522, 614, 520, 409), (501, 398, 522, 615), (362, 501, 615, 464), (464, 615, 521, 401), (521, 409, 523, 616), (465, 355, 488, 617), (402, 465, 617, 526), (526, 617, 524, 410), (504, 402, 526, 618), (363, 504, 618, 468), (468, 618, 525, 405), (525, 410, 527, 619), (405, 525, 619, 507), (507, 619, 470, 349), (434, 345, 448, 620), (372, 434, 620, 530), (530, 620, 528, 411), (477, 372, 530, 621), (356, 477, 621, 452), (388, 452, 621, 529, 337, 338, 339, 340, 319), (489, 356, 452, 622), (533, 622, 531, 412), (446, 447, 658, 428, 635), (447, 623, 532, 383), (532, 412, 534, 624), (383, 532, 624, 490), (490, 624, 451, 357), (451, 387, 537, 625), (357, 451, 625, 478), (478, 625, 536, 373), (536, 413, 538, 626), (373, 536, 626, 435), (435, 626, 437, 347), (426, 342, 442, 627), (364, 426, 627, 541), (541, 627, 539, 414), (469, 364, 541, 628), (348, 469, 628, 455), (455, 628, 540, 392), (540, 414, 542, 629), (392, 540, 629, 496), (496, 629, 494, 360), (481, 348, 455, 630), (375, 481, 630, 545), (545, 630, 543, 415), (438, 375, 545, 631), (341, 438, 631, 440), (440, 631, 544, 377), (544, 415, 546, 632), (377, 544, 632, 483), (483, 632, 454, 350), (495, 360, 456, 633), (391, 495, 633, 549), (549, 633, 547, 416), (454, 391, 549, 634), (350, 454, 634, 471), (471, 634, 548, 366), (548, 416, 550, 635), (366, 548, 635, 428), (533, 623, 447, 446, 489, 622), (429, 343, 444, 636), (367, 429, 636, 553), (553, 636, 551, 417), (472, 367, 553, 637), (351, 472, 637, 459), (459, 637, 552, 396), (552, 417, 554, 638), (396, 552, 638, 499), (499, 638, 497, 361), (484, 351, 459, 639), (378, 484, 639, 557), (557, 639, 555, 418), (441, 378, 557, 640), (342, 441, 640, 442), (442, 640, 556, 379), (556, 418, 558, 641), (379, 556, 641, 485), (485, 641, 458, 352), (498, 361, 460, 642), (395, 498, 642, 561), (561, 642, 559, 419), (458, 395, 561, 643), (352, 458, 643, 473), (473, 643, 560, 368), (560, 419, 562, 644), (368, 560, 644, 430), (430, 644, 448, 345), (431, 344, 445, 645), (369, 431, 645, 565), (565, 645, 563, 420), (474, 369, 565, 646), (353, 474, 646, 463), (463, 646, 564, 400), (564, 420, 566, 647), (400, 564, 647, 503), (503, 647, 501, 362), (486, 353, 463, 648), (380, 486, 648, 569), (569, 648, 567, 421), (443, 380, 569, 649), (343, 443, 649, 444), (444, 649, 568, 381), (568, 421, 570, 650), (381, 568, 650, 487), (487, 650, 462, 354), (502, 362, 464, 651), (399, 502, 651, 573), (573, 651, 571, 422), (462, 399, 573, 652), (354, 462, 652, 475), (475, 652, 572, 370), (572, 422, 574, 653), (370, 572, 653, 432), (432, 653, 449, 346), (435, 347, 433, 654), (373, 435, 654, 577), (577, 654, 575, 423), (478, 373, 577, 655), (357, 478, 655, 467), (467, 655, 576, 404), (576, 423, 578, 656), (404, 576, 656, 506), (506, 656, 504, 363), (490, 357, 467, 657), (383, 490, 657, 581), (581, 657, 579, 424), (447, 383, 581, 658), (428, 658, 580, 366), (580, 424, 582, 659), (366, 580, 659, 471), (471, 659, 466, 350), (505, 363, 468, 660), (403, 505, 660, 585), (585, 660, 583, 425), (466, 403, 585, 661), (350, 466, 661, 483), (483, 661, 584, 377), (584, 425, 586, 662), (377, 584, 662, 440), (440, 662, 439, 341), (489, 663, 740, 764, 735), (315, 144, 725, 750, 730), (477, 356, 732, 752, 734), (319, 320, 321, 322, 531, 388), (411, 528, 592, 450, 386), (334, 335, 336, 386, 510, 332, 333), (328, 329, 330, 331, 406, 509), (326, 327, 328, 509, 389, 325), (46, 325, 324, 323, 188), (275, 186, 185), (550, 596, 663, 489, 446, 635), (590, 437, 480, 664, 616, 523), (24, 365, 427, 82), (35, 376, 482, 137), (39, 380, 443, 98), (124, 469, 348, 7), (28, 369, 474, 129), (10, 351, 484, 139), (93, 438, 341, 0), (8, 349, 470, 125), (3, 344, 431, 86), (84, 429, 367, 26), (0, 341, 439, 94), (139, 484, 378, 37), (34, 375, 438, 93), (12, 353, 486, 141), (23, 364, 469, 124), (127, 472, 351, 10), (94, 439, 376, 35), (125, 470, 365, 24), (86, 431, 369, 28), (96, 441, 342, 1), (141, 486, 380, 39), (1, 342, 426, 81), (7, 348, 481, 136), (129, 474, 353, 12), (37, 378, 441, 96), (82, 427, 344, 3), (26, 367, 472, 127), (137, 482, 349, 8), (98, 443, 343, 2), (81, 426, 364, 23), (136, 481, 375, 34), (2, 343, 429, 84), (331, 332, 510, 406), (63, 163, 258, 332, 331), (336, 335, 334, 333, 332, 258, 105), (319, 340, 339, 338, 337, 183, 45), (322, 321, 320, 319, 45, 185), (322, 185, 531), (186, 276, 534, 412), (106, 387, 534, 276), (106, 277, 537, 387), (189, 413, 537, 277), (189, 278, 188, 413), (188, 323, 535, 413), (535, 323, 325, 389), (328, 327, 326, 325, 46, 164), (331, 330, 329, 328, 164, 63), (412, 531, 185, 186), (182, 336, 105, 244), (182, 68, 183, 336), (411, 386, 336, 183, 337, 529), (18, 135, 667, 688, 187), (317, 147, 668, 695, 674), (316, 268, 672, 692, 673), (492, 665, 684, 706, 678), (254, 317, 674, 690, 671), (58, 223, 670, 685, 274), (521, 616, 682, 702, 679), (665, 602, 681, 701, 684), (480, 359, 675, 696, 677), (245, 278, 190), (715, 704, 684, 701), (274, 685, 670, 689, 671, 707, 681, 700, 680, 699, 676, 708), (716, 698, 679, 709), (717, 702, 682, 710), (718, 703, 683, 711), (719, 711, 683, 705), (720, 712, 677, 696), (721, 697, 678, 693), (359, 492, 678, 697, 675), (571, 401, 676, 699, 680), (616, 664, 683, 703, 682), (602, 571, 680, 700, 681), (175, 58, 274, 686, 669), (223, 254, 671, 689, 670), (401, 521, 679, 698, 676), (664, 480, 677, 705, 683), (268, 175, 669, 691, 672), (135, 316, 673, 694, 667), (147, 18, 187, 687, 668), (693, 714, 695, 668), (678, 706, 714, 693), (706, 684, 704, 714), (707, 715, 701, 681), (671, 690, 715, 707), (690, 674, 704, 715), (686, 716, 709, 669), (274, 708, 716, 686), (708, 676, 698, 716), (691, 717, 710, 672), (669, 709, 717, 691), (709, 679, 702, 717), (692, 718, 711, 673), (672, 710, 718, 692), (710, 682, 703, 718), (712, 719, 705, 677), (667, 694, 719, 712), (694, 673, 711, 719), (713, 720, 696, 675), (187, 688, 720, 713), (688, 667, 712, 720), (687, 721, 693, 668), (187, 713, 721, 687), (713, 675, 697, 721), (318, 262, 729, 749, 731), (513, 610, 739, 758, 736), (663, 596, 738, 757, 740), (547, 393, 733, 755, 737), (248, 315, 730, 747, 728), (144, 15, 722, 743, 725), (666, 477, 734, 765, 741), (772, 760, 734, 752), (773, 753, 735, 763), (774, 761, 741, 765), (775, 759, 741, 761), (776, 758, 739, 766), (777, 754, 736, 767), (778, 769, 737, 755), (779, 770, 738, 756), (780, 771, 740, 757), (781, 764, 740, 771), (167, 50, 723, 744, 726), (15, 132, 724, 742, 722), (393, 513, 736, 754, 733), (610, 666, 741, 759, 739), (50, 199, 727, 745, 723), (199, 248, 728, 746, 727), (132, 318, 731, 751, 724), (356, 489, 735, 753, 732), (596, 547, 737, 756, 738), (262, 167, 726, 748, 729), (762, 772, 752, 732), (722, 742, 772, 762), (742, 724, 760, 772), (743, 773, 763, 725), (722, 762, 773, 743), (762, 732, 753, 773), (760, 774, 765, 734), (724, 751, 774, 760), (751, 731, 761, 774), (749, 775, 761, 731), (729, 766, 775, 749), (766, 739, 759, 775), (748, 776, 766, 729), (726, 767, 776, 748), (767, 736, 758, 776), (744, 777, 767, 726), (723, 768, 777, 744), (768, 733, 754, 777), (768, 778, 755, 733), (723, 745, 778, 768), (745, 727, 769, 778), (769, 779, 756, 737), (727, 746, 779, 769), (746, 728, 770, 779), (770, 780, 757, 738), (728, 747, 780, 770), (747, 730, 771, 780), (750, 781, 771, 730), (725, 763, 781, 750), (763, 735, 764, 781)])
me_torus_002.polygons.foreach_set('use_smooth', [True] * 738)
me_torus_002.materials.append(mat_material)
me_torus_002.use_remesh_preserve_volume = False
me_torus_002.use_remesh_preserve_attributes = False
me_torus_002.use_mirror_vertex_groups = False
me_torus_002.update()

# ---- objects
ob_shirt = bpy.data.objects.new('Shirt', me_torus_002)

# ---- transforms, parenting, visibility, modifiers, constraints
ob_shirt.location = (1.429, -0.01002, 1.91)
ob_shirt.rotation_euler = (-0.0, 1.571, 0.0)
ob_shirt.scale = (0.3876, 0.3313, 0.8577)
ob_shirt.lineart.crease_threshold = 0.0

# ---- collection membership
col_collection_1.objects.link(ob_shirt)

# ---- scene / render settings (as saved in the file)
scene.frame_start = 1; scene.frame_end = 250; scene.frame_set(1)
scene.render.engine = 'BLENDER_EEVEE_NEXT'
scene.render.resolution_percentage = 50
scene.render.dither_intensity = 0.0
scene.cycles.use_denoising = False
scene.cycles.samples = 10
scene.cycles.sampling_pattern = 'TABULATED_SOBOL'
scene.cycles.light_sampling_threshold = 0.0
scene.cycles.use_adaptive_sampling = False
scene.cycles.use_light_tree = False
scene.cycles.blur_glossy = 0.0
scene.cycles.volume_bounces = 1
scene.cycles.pixel_filter_type = 'GAUSSIAN'
scene.cycles.sample_clamp_indirect = 0.0
scene.view_settings.view_transform = 'Standard'
bpy.context.view_layer.update()

# ---- added for rendering (the .blend has no active camera and no usable light): camera, sun
cam_auto = bpy.data.cameras.new('AutoCamera')
cam_auto.lens = 50.0
cam_auto.sensor_width = 36.0
cam_auto.clip_end = 1000.0
ob_auto_camera = bpy.data.objects.new('AutoCamera', cam_auto)
scene.collection.objects.link(ob_auto_camera)
ob_auto_camera.location = (3.21888, -3.94746, 3.73276)
ob_auto_camera.rotation_euler = (1.09748, -7.21219e-08, 0.694738)
scene.camera = ob_auto_camera
light_auto_sun = bpy.data.lights.new('AutoSun', 'SUN')
light_auto_sun.energy = 3.0
light_auto_sun.angle = 0.0523599
ob_auto_sun = bpy.data.objects.new('AutoSun', light_auto_sun)
scene.collection.objects.link(ob_auto_sun)
ob_auto_sun.rotation_euler = (0.872665, 0.174533, 0.523599)
bpy.context.view_layer.update()
